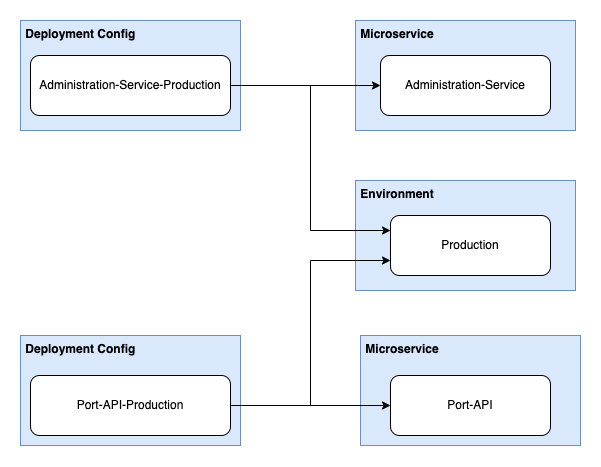

The diagram above was exported from draw.io. Its source (the exported page's mxGraphModel, read from the mxfile embedded in the PNG):
<mxGraphModel dx="1388" dy="693" grid="1" gridSize="10" guides="1" tooltips="1" connect="1" arrows="1" fold="1" page="1" pageScale="1" pageWidth="850" pageHeight="1100" math="0" shadow="0">
  <root>
    <mxCell id="0" />
    <mxCell id="1" parent="0" />
    <mxCell id="U8Xr-cFfi-HtL4nHrEtx-16" value="&lt;b&gt;&amp;nbsp;Environment&lt;/b&gt;" style="rounded=0;whiteSpace=wrap;html=1;align=left;verticalAlign=top;fillColor=#dae8fc;strokeColor=#6c8ebf;" vertex="1" parent="1">
      <mxGeometry x="395" y="335" width="220" height="110" as="geometry" />
    </mxCell>
    <mxCell id="U8Xr-cFfi-HtL4nHrEtx-15" value="&lt;b&gt;&amp;nbsp;Microservice&lt;/b&gt;" style="rounded=0;whiteSpace=wrap;html=1;align=left;verticalAlign=top;fillColor=#dae8fc;strokeColor=#6c8ebf;" vertex="1" parent="1">
      <mxGeometry x="395" y="175" width="220" height="110" as="geometry" />
    </mxCell>
    <mxCell id="U8Xr-cFfi-HtL4nHrEtx-14" value="&lt;b&gt;&amp;nbsp;Microservice&lt;/b&gt;" style="rounded=0;whiteSpace=wrap;html=1;align=left;verticalAlign=top;fillColor=#dae8fc;strokeColor=#6c8ebf;" vertex="1" parent="1">
      <mxGeometry x="400" y="490" width="220" height="110" as="geometry" />
    </mxCell>
    <mxCell id="U8Xr-cFfi-HtL4nHrEtx-13" value="&lt;b&gt;&amp;nbsp;Deployment Config&lt;/b&gt;" style="rounded=0;whiteSpace=wrap;html=1;align=left;verticalAlign=top;fillColor=#dae8fc;strokeColor=#6c8ebf;" vertex="1" parent="1">
      <mxGeometry x="60" y="175" width="220" height="110" as="geometry" />
    </mxCell>
    <mxCell id="U8Xr-cFfi-HtL4nHrEtx-12" value="&lt;b&gt;&amp;nbsp;Deployment Config&lt;/b&gt;" style="rounded=0;whiteSpace=wrap;html=1;align=left;verticalAlign=top;fillColor=#dae8fc;strokeColor=#6c8ebf;" vertex="1" parent="1">
      <mxGeometry x="60" y="490" width="220" height="110" as="geometry" />
    </mxCell>
    <mxCell id="U8Xr-cFfi-HtL4nHrEtx-8" style="edgeStyle=orthogonalEdgeStyle;rounded=0;orthogonalLoop=1;jettySize=auto;html=1;entryX=0;entryY=0.25;entryDx=0;entryDy=0;" edge="1" parent="1" source="U8Xr-cFfi-HtL4nHrEtx-1" target="U8Xr-cFfi-HtL4nHrEtx-3">
      <mxGeometry relative="1" as="geometry" />
    </mxCell>
    <mxCell id="U8Xr-cFfi-HtL4nHrEtx-9" style="edgeStyle=orthogonalEdgeStyle;rounded=0;orthogonalLoop=1;jettySize=auto;html=1;entryX=0;entryY=0.5;entryDx=0;entryDy=0;" edge="1" parent="1" source="U8Xr-cFfi-HtL4nHrEtx-1" target="U8Xr-cFfi-HtL4nHrEtx-2">
      <mxGeometry relative="1" as="geometry" />
    </mxCell>
    <mxCell id="U8Xr-cFfi-HtL4nHrEtx-1" value="Administration-Service-Production" style="rounded=1;whiteSpace=wrap;html=1;" vertex="1" parent="1">
      <mxGeometry x="70" y="210" width="200" height="60" as="geometry" />
    </mxCell>
    <mxCell id="U8Xr-cFfi-HtL4nHrEtx-2" value="Administration-Service" style="rounded=1;whiteSpace=wrap;html=1;" vertex="1" parent="1">
      <mxGeometry x="420" y="210" width="170" height="60" as="geometry" />
    </mxCell>
    <mxCell id="U8Xr-cFfi-HtL4nHrEtx-3" value="Production" style="rounded=1;whiteSpace=wrap;html=1;" vertex="1" parent="1">
      <mxGeometry x="430" y="370" width="160" height="60" as="geometry" />
    </mxCell>
    <mxCell id="U8Xr-cFfi-HtL4nHrEtx-4" value="Port-API" style="rounded=1;whiteSpace=wrap;html=1;" vertex="1" parent="1">
      <mxGeometry x="430" y="530" width="160" height="60" as="geometry" />
    </mxCell>
    <mxCell id="U8Xr-cFfi-HtL4nHrEtx-6" style="edgeStyle=orthogonalEdgeStyle;rounded=0;orthogonalLoop=1;jettySize=auto;html=1;entryX=0;entryY=0.5;entryDx=0;entryDy=0;" edge="1" parent="1" source="U8Xr-cFfi-HtL4nHrEtx-5" target="U8Xr-cFfi-HtL4nHrEtx-4">
      <mxGeometry relative="1" as="geometry" />
    </mxCell>
    <mxCell id="U8Xr-cFfi-HtL4nHrEtx-7" style="edgeStyle=orthogonalEdgeStyle;rounded=0;orthogonalLoop=1;jettySize=auto;html=1;entryX=0;entryY=0.75;entryDx=0;entryDy=0;" edge="1" parent="1" source="U8Xr-cFfi-HtL4nHrEtx-5" target="U8Xr-cFfi-HtL4nHrEtx-3">
      <mxGeometry relative="1" as="geometry">
        <mxPoint x="420" y="420" as="targetPoint" />
      </mxGeometry>
    </mxCell>
    <mxCell id="U8Xr-cFfi-HtL4nHrEtx-5" value="Port-API-Production" style="rounded=1;whiteSpace=wrap;html=1;" vertex="1" parent="1">
      <mxGeometry x="70" y="530" width="200" height="60" as="geometry" />
    </mxCell>
  </root>
</mxGraphModel>